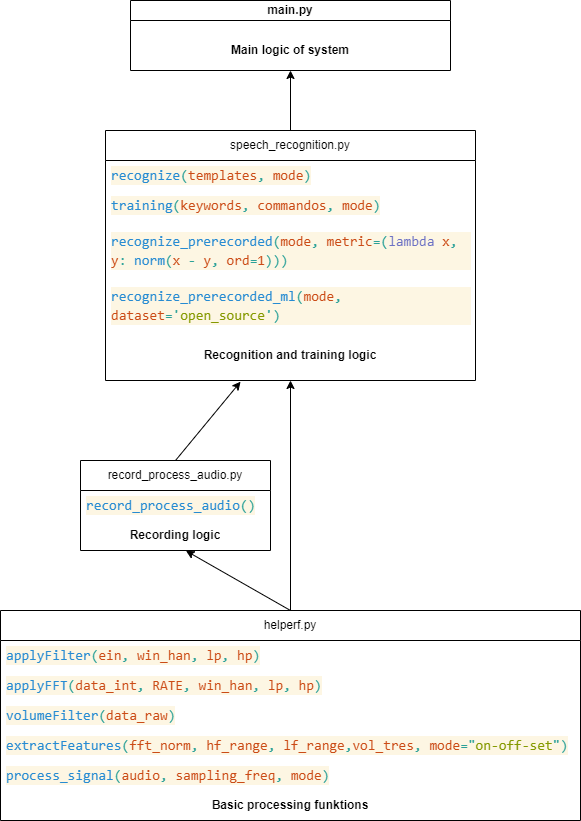

The diagram above was exported from draw.io. Its source (the exported page's mxGraphModel, read from the mxfile embedded in the PNG):
<mxGraphModel dx="871" dy="636" grid="1" gridSize="10" guides="1" tooltips="1" connect="1" arrows="1" fold="1" page="1" pageScale="1" pageWidth="850" pageHeight="1100" math="0" shadow="0">
  <root>
    <mxCell id="0" />
    <mxCell id="1" parent="0" />
    <mxCell id="2" value="main.py" style="swimlane;whiteSpace=wrap;html=1;startSize=20;" parent="1" vertex="1">
      <mxGeometry x="150" y="170" width="320" height="70" as="geometry" />
    </mxCell>
    <mxCell id="44" value="Main logic of system" style="text;html=1;strokeColor=none;fillColor=none;align=center;verticalAlign=middle;whiteSpace=wrap;rounded=0;fontStyle=1" parent="2" vertex="1">
      <mxGeometry y="20" width="320" height="60" as="geometry" />
    </mxCell>
    <mxCell id="3" value="speech_recognition.py" style="swimlane;fontStyle=0;childLayout=stackLayout;horizontal=1;startSize=30;horizontalStack=0;resizeParent=1;resizeParentMax=0;resizeLast=0;collapsible=1;marginBottom=0;whiteSpace=wrap;html=1;" parent="1" vertex="1">
      <mxGeometry x="125" y="300" width="370" height="250" as="geometry" />
    </mxCell>
    <mxCell id="4" value="&lt;div style=&quot;color: rgb(51, 51, 51); background-color: rgb(253, 246, 227); font-family: Consolas, &amp;quot;Courier New&amp;quot;, monospace; font-size: 14px; line-height: 19px;&quot;&gt;&lt;span style=&quot;color: #268bd2;&quot;&gt;recognize&lt;/span&gt;&lt;span style=&quot;color: #2aa198;&quot;&gt;(&lt;/span&gt;&lt;span style=&quot;color: #cb4b16;&quot;&gt;templates&lt;/span&gt;&lt;span style=&quot;color: #2aa198;&quot;&gt;,&lt;/span&gt; &lt;span style=&quot;color: #cb4b16;&quot;&gt;mode&lt;/span&gt;&lt;span style=&quot;color: #2aa198;&quot;&gt;)&lt;/span&gt;&lt;/div&gt;" style="text;strokeColor=none;fillColor=none;align=left;verticalAlign=middle;spacingLeft=4;spacingRight=4;overflow=hidden;points=[[0,0.5],[1,0.5]];portConstraint=eastwest;rotatable=0;whiteSpace=wrap;html=1;" parent="3" vertex="1">
      <mxGeometry y="30" width="370" height="30" as="geometry" />
    </mxCell>
    <mxCell id="5" value="&lt;div style=&quot;color: rgb(51, 51, 51); background-color: rgb(253, 246, 227); font-family: Consolas, &amp;quot;Courier New&amp;quot;, monospace; font-size: 14px; line-height: 19px;&quot;&gt;&lt;span style=&quot;color: #268bd2;&quot;&gt;training&lt;/span&gt;&lt;span style=&quot;color: #2aa198;&quot;&gt;(&lt;/span&gt;&lt;span style=&quot;color: #cb4b16;&quot;&gt;keywords&lt;/span&gt;&lt;span style=&quot;color: #2aa198;&quot;&gt;,&lt;/span&gt; &lt;span style=&quot;color: #cb4b16;&quot;&gt;commandos&lt;/span&gt;&lt;span style=&quot;color: #2aa198;&quot;&gt;,&lt;/span&gt; &lt;span style=&quot;color: #cb4b16;&quot;&gt;mode&lt;/span&gt;&lt;span style=&quot;color: #2aa198;&quot;&gt;)&lt;/span&gt;&lt;/div&gt;" style="text;strokeColor=none;fillColor=none;align=left;verticalAlign=middle;spacingLeft=4;spacingRight=4;overflow=hidden;points=[[0,0.5],[1,0.5]];portConstraint=eastwest;rotatable=0;whiteSpace=wrap;html=1;" parent="3" vertex="1">
      <mxGeometry y="60" width="370" height="30" as="geometry" />
    </mxCell>
    <mxCell id="6" value="&lt;div style=&quot;color: rgb(51, 51, 51); background-color: rgb(253, 246, 227); font-family: Consolas, &amp;quot;Courier New&amp;quot;, monospace; font-size: 14px; line-height: 19px;&quot;&gt;&lt;span style=&quot;color: #268bd2;&quot;&gt;recognize_prerecorded&lt;/span&gt;&lt;span style=&quot;color: #2aa198;&quot;&gt;(&lt;/span&gt;&lt;span style=&quot;color: #cb4b16;&quot;&gt;mode&lt;/span&gt;&lt;span style=&quot;color: #2aa198;&quot;&gt;,&lt;/span&gt; &lt;span style=&quot;color: #cb4b16;&quot;&gt;metric&lt;/span&gt;&lt;span style=&quot;color: #2aa198;&quot;&gt;=(&lt;/span&gt;&lt;span style=&quot;color: #6c71c4;&quot;&gt;lambda&lt;/span&gt; &lt;span style=&quot;color: #cb4b16;&quot;&gt;x&lt;/span&gt;&lt;span style=&quot;color: #2aa198;&quot;&gt;,&lt;/span&gt; &lt;span style=&quot;color: #cb4b16;&quot;&gt;y&lt;/span&gt;&lt;span style=&quot;color: #2aa198;&quot;&gt;:&lt;/span&gt; &lt;span style=&quot;color: #268bd2;&quot;&gt;norm&lt;/span&gt;&lt;span style=&quot;color: #2aa198;&quot;&gt;(&lt;/span&gt;&lt;span style=&quot;color: #cb4b16;&quot;&gt;x&lt;/span&gt; &lt;span style=&quot;color: #2aa198;&quot;&gt;-&lt;/span&gt; &lt;span style=&quot;color: #cb4b16;&quot;&gt;y&lt;/span&gt;&lt;span style=&quot;color: #2aa198;&quot;&gt;,&lt;/span&gt; &lt;span style=&quot;color: #cb4b16;&quot;&gt;ord&lt;/span&gt;&lt;span style=&quot;color: #2aa198;&quot;&gt;=&lt;/span&gt;&lt;span style=&quot;color: #cb4b16;&quot;&gt;1&lt;/span&gt;&lt;span style=&quot;color: #2aa198;&quot;&gt;)))&lt;/span&gt;&lt;/div&gt;" style="text;strokeColor=none;fillColor=none;align=left;verticalAlign=middle;spacingLeft=4;spacingRight=4;overflow=hidden;points=[[0,0.5],[1,0.5]];portConstraint=eastwest;rotatable=0;whiteSpace=wrap;html=1;" parent="3" vertex="1">
      <mxGeometry y="90" width="370" height="60" as="geometry" />
    </mxCell>
    <mxCell id="41" value="&lt;div style=&quot;color: rgb(51, 51, 51); background-color: rgb(253, 246, 227); font-family: Consolas, &amp;quot;Courier New&amp;quot;, monospace; font-size: 14px; line-height: 19px;&quot;&gt;&lt;span style=&quot;color: #268bd2;&quot;&gt;recognize_prerecorded_ml&lt;/span&gt;&lt;span style=&quot;color: #2aa198;&quot;&gt;(&lt;/span&gt;&lt;span style=&quot;color: #cb4b16;&quot;&gt;mode&lt;/span&gt;&lt;span style=&quot;color: #2aa198;&quot;&gt;,&lt;/span&gt; &lt;span style=&quot;color: #cb4b16;&quot;&gt;dataset&lt;/span&gt;&lt;span style=&quot;color: #2aa198;&quot;&gt;=&lt;/span&gt;&lt;span style=&quot;color: #2aa198;&quot;&gt;'&lt;/span&gt;&lt;span style=&quot;color: #859900;&quot;&gt;open_source&lt;/span&gt;&lt;span style=&quot;color: #2aa198;&quot;&gt;'&lt;/span&gt;&lt;span style=&quot;color: #2aa198;&quot;&gt;)&lt;/span&gt;&lt;/div&gt;" style="text;strokeColor=none;fillColor=none;align=left;verticalAlign=middle;spacingLeft=4;spacingRight=4;overflow=hidden;points=[[0,0.5],[1,0.5]];portConstraint=eastwest;rotatable=0;whiteSpace=wrap;html=1;" parent="3" vertex="1">
      <mxGeometry y="150" width="370" height="50" as="geometry" />
    </mxCell>
    <mxCell id="42" value="Recognition and training logic" style="text;strokeColor=none;fillColor=none;align=center;verticalAlign=middle;spacingLeft=4;spacingRight=4;overflow=hidden;points=[[0,0.5],[1,0.5]];portConstraint=eastwest;rotatable=0;whiteSpace=wrap;html=1;fontStyle=1;labelBackgroundColor=none;" parent="3" vertex="1">
      <mxGeometry y="200" width="370" height="50" as="geometry" />
    </mxCell>
    <mxCell id="7" value="record_process_audio.py" style="swimlane;fontStyle=0;childLayout=stackLayout;horizontal=1;startSize=30;horizontalStack=0;resizeParent=1;resizeParentMax=0;resizeLast=0;collapsible=1;marginBottom=0;whiteSpace=wrap;html=1;" parent="1" vertex="1">
      <mxGeometry x="100" y="630" width="190" height="90" as="geometry" />
    </mxCell>
    <mxCell id="8" value="&lt;div style=&quot;color: rgb(51, 51, 51); background-color: rgb(253, 246, 227); font-family: Consolas, &amp;quot;Courier New&amp;quot;, monospace; font-size: 14px; line-height: 19px;&quot;&gt;&lt;span style=&quot;color: #268bd2;&quot;&gt;record_process_audio&lt;/span&gt;&lt;span style=&quot;color: #2aa198;&quot;&gt;()&lt;/span&gt;&lt;/div&gt;" style="text;strokeColor=none;fillColor=none;align=left;verticalAlign=middle;spacingLeft=4;spacingRight=4;overflow=hidden;points=[[0,0.5],[1,0.5]];portConstraint=eastwest;rotatable=0;whiteSpace=wrap;html=1;" parent="7" vertex="1">
      <mxGeometry y="30" width="190" height="30" as="geometry" />
    </mxCell>
    <mxCell id="9" value="Recording logic" style="text;strokeColor=none;fillColor=none;align=center;verticalAlign=middle;spacingLeft=4;spacingRight=4;overflow=hidden;points=[[0,0.5],[1,0.5]];portConstraint=eastwest;rotatable=0;whiteSpace=wrap;html=1;fontStyle=1" parent="7" vertex="1">
      <mxGeometry y="60" width="190" height="30" as="geometry" />
    </mxCell>
    <mxCell id="15" value="helperf.py" style="swimlane;fontStyle=0;childLayout=stackLayout;horizontal=1;startSize=30;horizontalStack=0;resizeParent=1;resizeParentMax=0;resizeLast=0;collapsible=1;marginBottom=0;whiteSpace=wrap;html=1;" parent="1" vertex="1">
      <mxGeometry x="20" y="780" width="580" height="210" as="geometry" />
    </mxCell>
    <mxCell id="16" value="&lt;div style=&quot;color: rgb(51, 51, 51); background-color: rgb(253, 246, 227); font-family: Consolas, &amp;quot;Courier New&amp;quot;, monospace; font-size: 14px; line-height: 19px;&quot;&gt;&lt;span style=&quot;color: #268bd2;&quot;&gt;applyFilter&lt;/span&gt;&lt;span style=&quot;color: #2aa198;&quot;&gt;(&lt;/span&gt;&lt;span style=&quot;color: #cb4b16;&quot;&gt;ein&lt;/span&gt;&lt;span style=&quot;color: #2aa198;&quot;&gt;,&lt;/span&gt; &lt;span style=&quot;color: #cb4b16;&quot;&gt;win_han&lt;/span&gt;&lt;span style=&quot;color: #2aa198;&quot;&gt;,&lt;/span&gt; &lt;span style=&quot;color: #cb4b16;&quot;&gt;lp&lt;/span&gt;&lt;span style=&quot;color: #2aa198;&quot;&gt;,&lt;/span&gt; &lt;span style=&quot;color: #cb4b16;&quot;&gt;hp&lt;/span&gt;&lt;span style=&quot;color: #2aa198;&quot;&gt;)&lt;/span&gt;&lt;/div&gt;" style="text;strokeColor=none;fillColor=none;align=left;verticalAlign=middle;spacingLeft=4;spacingRight=4;overflow=hidden;points=[[0,0.5],[1,0.5]];portConstraint=eastwest;rotatable=0;whiteSpace=wrap;html=1;" parent="15" vertex="1">
      <mxGeometry y="30" width="580" height="30" as="geometry" />
    </mxCell>
    <mxCell id="17" value="&lt;div style=&quot;color: rgb(51, 51, 51); background-color: rgb(253, 246, 227); font-family: Consolas, &amp;quot;Courier New&amp;quot;, monospace; font-size: 14px; line-height: 19px;&quot;&gt;&lt;span style=&quot;color: #268bd2;&quot;&gt;applyFFT&lt;/span&gt;&lt;span style=&quot;color: #2aa198;&quot;&gt;(&lt;/span&gt;&lt;span style=&quot;color: #cb4b16;&quot;&gt;data_int&lt;/span&gt;&lt;span style=&quot;color: #2aa198;&quot;&gt;,&lt;/span&gt; &lt;span style=&quot;color: #cb4b16;&quot;&gt;RATE&lt;/span&gt;&lt;span style=&quot;color: #2aa198;&quot;&gt;,&lt;/span&gt; &lt;span style=&quot;color: #cb4b16;&quot;&gt;win_han&lt;/span&gt;&lt;span style=&quot;color: #2aa198;&quot;&gt;,&lt;/span&gt; &lt;span style=&quot;color: #cb4b16;&quot;&gt;lp&lt;/span&gt;&lt;span style=&quot;color: #2aa198;&quot;&gt;,&lt;/span&gt; &lt;span style=&quot;color: #cb4b16;&quot;&gt;hp&lt;/span&gt;&lt;span style=&quot;color: #2aa198;&quot;&gt;)&lt;/span&gt;&lt;/div&gt;" style="text;strokeColor=none;fillColor=none;align=left;verticalAlign=middle;spacingLeft=4;spacingRight=4;overflow=hidden;points=[[0,0.5],[1,0.5]];portConstraint=eastwest;rotatable=0;whiteSpace=wrap;html=1;" parent="15" vertex="1">
      <mxGeometry y="60" width="580" height="30" as="geometry" />
    </mxCell>
    <mxCell id="18" value="&lt;div style=&quot;color: rgb(51, 51, 51); background-color: rgb(253, 246, 227); font-family: Consolas, &amp;quot;Courier New&amp;quot;, monospace; font-size: 14px; line-height: 19px;&quot;&gt;&lt;span style=&quot;color: #268bd2;&quot;&gt;volumeFilter&lt;/span&gt;&lt;span style=&quot;color: #2aa198;&quot;&gt;(&lt;/span&gt;&lt;span style=&quot;color: #cb4b16;&quot;&gt;data_raw&lt;/span&gt;&lt;span style=&quot;color: #2aa198;&quot;&gt;)&lt;/span&gt;&lt;/div&gt;" style="text;strokeColor=none;fillColor=none;align=left;verticalAlign=middle;spacingLeft=4;spacingRight=4;overflow=hidden;points=[[0,0.5],[1,0.5]];portConstraint=eastwest;rotatable=0;whiteSpace=wrap;html=1;" parent="15" vertex="1">
      <mxGeometry y="90" width="580" height="30" as="geometry" />
    </mxCell>
    <mxCell id="45" value="&lt;div style=&quot;background-color: rgb(253, 246, 227); font-family: Consolas, &amp;quot;Courier New&amp;quot;, monospace; font-size: 14px; line-height: 19px;&quot;&gt;&lt;span style=&quot;color: rgb(38, 139, 210);&quot;&gt;extractFeatures&lt;/span&gt;&lt;span style=&quot;color: rgb(42, 161, 152);&quot;&gt;(&lt;/span&gt;&lt;span style=&quot;color: rgb(203, 75, 22);&quot;&gt;fft_norm&lt;/span&gt;&lt;span style=&quot;color: rgb(42, 161, 152);&quot;&gt;,&lt;/span&gt;&amp;nbsp;&lt;span style=&quot;color: rgb(203, 75, 22);&quot;&gt;hf_range&lt;/span&gt;&lt;span style=&quot;color: rgb(42, 161, 152);&quot;&gt;,&lt;/span&gt;&lt;font color=&quot;#333333&quot;&gt;&amp;nbsp;&lt;/font&gt;&lt;span style=&quot;color: rgb(203, 75, 22);&quot;&gt;lf_range&lt;/span&gt;&lt;span style=&quot;color: rgb(42, 161, 152);&quot;&gt;,&lt;/span&gt;&lt;span style=&quot;color: rgb(203, 75, 22);&quot;&gt;vol_tres&lt;/span&gt;&lt;span style=&quot;color: rgb(42, 161, 152);&quot;&gt;,&lt;/span&gt; &lt;span style=&quot;color: rgb(203, 75, 22);&quot;&gt;mode&lt;/span&gt;&lt;span style=&quot;color: rgb(42, 161, 152);&quot;&gt;=&lt;/span&gt;&lt;span style=&quot;color: rgb(42, 161, 152);&quot;&gt;&quot;&lt;/span&gt;&lt;span style=&quot;color: rgb(133, 153, 0);&quot;&gt;on-off-set&lt;/span&gt;&lt;span style=&quot;color: rgb(42, 161, 152);&quot;&gt;&quot;&lt;/span&gt;&lt;span style=&quot;color: rgb(42, 161, 152);&quot;&gt;)&lt;/span&gt;&lt;/div&gt;" style="text;strokeColor=none;fillColor=none;align=left;verticalAlign=middle;spacingLeft=4;spacingRight=4;overflow=hidden;points=[[0,0.5],[1,0.5]];portConstraint=eastwest;rotatable=0;whiteSpace=wrap;html=1;" parent="15" vertex="1">
      <mxGeometry y="120" width="580" height="30" as="geometry" />
    </mxCell>
    <mxCell id="46" value="&lt;div style=&quot;color: rgb(51, 51, 51); background-color: rgb(253, 246, 227); font-family: Consolas, &amp;quot;Courier New&amp;quot;, monospace; font-size: 14px; line-height: 19px;&quot;&gt;&lt;span style=&quot;color: #268bd2;&quot;&gt;process_signal&lt;/span&gt;&lt;span style=&quot;color: #2aa198;&quot;&gt;(&lt;/span&gt;&lt;span style=&quot;color: #cb4b16;&quot;&gt;audio&lt;/span&gt;&lt;span style=&quot;color: #2aa198;&quot;&gt;,&lt;/span&gt; &lt;span style=&quot;color: #cb4b16;&quot;&gt;sampling_freq&lt;/span&gt;&lt;span style=&quot;color: #2aa198;&quot;&gt;,&lt;/span&gt; &lt;span style=&quot;color: #cb4b16;&quot;&gt;mode&lt;/span&gt;&lt;span style=&quot;color: #2aa198;&quot;&gt;)&lt;/span&gt;&lt;/div&gt;" style="text;strokeColor=none;fillColor=none;align=left;verticalAlign=middle;spacingLeft=4;spacingRight=4;overflow=hidden;points=[[0,0.5],[1,0.5]];portConstraint=eastwest;rotatable=0;whiteSpace=wrap;html=1;" parent="15" vertex="1">
      <mxGeometry y="150" width="580" height="30" as="geometry" />
    </mxCell>
    <mxCell id="48" value="Basic processing funktions" style="text;strokeColor=none;fillColor=none;align=center;verticalAlign=middle;spacingLeft=4;spacingRight=4;overflow=hidden;points=[[0,0.5],[1,0.5]];portConstraint=eastwest;rotatable=0;whiteSpace=wrap;html=1;fontStyle=1" parent="15" vertex="1">
      <mxGeometry y="180" width="580" height="30" as="geometry" />
    </mxCell>
    <mxCell id="27" value="" style="endArrow=classic;html=1;entryX=0.5;entryY=1;entryDx=0;entryDy=0;exitX=0.5;exitY=0;exitDx=0;exitDy=0;" parent="1" source="3" target="2" edge="1">
      <mxGeometry width="50" height="50" relative="1" as="geometry">
        <mxPoint x="290" y="450" as="sourcePoint" />
        <mxPoint x="340" y="400" as="targetPoint" />
      </mxGeometry>
    </mxCell>
    <mxCell id="30" value="" style="endArrow=classic;html=1;exitX=0.5;exitY=0;exitDx=0;exitDy=0;entryX=0.365;entryY=1.024;entryDx=0;entryDy=0;entryPerimeter=0;" parent="1" source="7" target="42" edge="1">
      <mxGeometry width="50" height="50" relative="1" as="geometry">
        <mxPoint x="290" y="450" as="sourcePoint" />
        <mxPoint x="200" y="520" as="targetPoint" />
      </mxGeometry>
    </mxCell>
    <mxCell id="33" value="" style="endArrow=classic;html=1;exitX=0.5;exitY=0;exitDx=0;exitDy=0;entryX=0.555;entryY=1.01;entryDx=0;entryDy=0;entryPerimeter=0;" parent="1" source="15" target="9" edge="1">
      <mxGeometry width="50" height="50" relative="1" as="geometry">
        <mxPoint x="290" y="650" as="sourcePoint" />
        <mxPoint x="120" y="750" as="targetPoint" />
      </mxGeometry>
    </mxCell>
    <mxCell id="49" value="" style="endArrow=classic;html=1;exitX=0.5;exitY=0;exitDx=0;exitDy=0;entryX=0.5;entryY=1;entryDx=0;entryDy=0;entryPerimeter=0;" parent="1" source="15" target="42" edge="1">
      <mxGeometry width="50" height="50" relative="1" as="geometry">
        <mxPoint x="420" y="750" as="sourcePoint" />
        <mxPoint x="470" y="700" as="targetPoint" />
      </mxGeometry>
    </mxCell>
  </root>
</mxGraphModel>